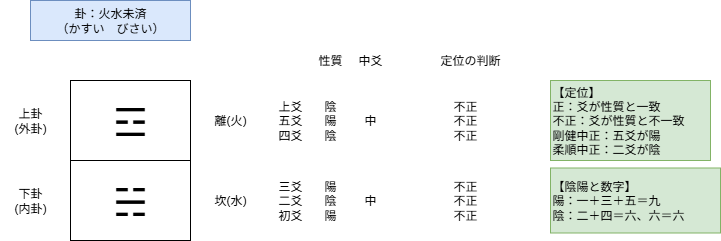

The diagram above was exported from draw.io. Its source (the exported page's mxGraphModel, read from the mxfile embedded in the PNG):
<mxGraphModel dx="1048" dy="1102" grid="1" gridSize="10" guides="1" tooltips="1" connect="1" arrows="1" fold="1" page="1" pageScale="1" pageWidth="1654" pageHeight="1169" math="0" shadow="0">
  <root>
    <mxCell id="0" />
    <mxCell id="1" parent="0" />
    <mxCell id="dQ6VruJ1_32LUMf7wtQJ-1" value="卦：火水未済&lt;div&gt;（かすい　びさい）&lt;/div&gt;" style="text;html=1;align=center;verticalAlign=middle;whiteSpace=wrap;rounded=0;fillColor=#dae8fc;strokeColor=#6c8ebf;" parent="1" vertex="1">
      <mxGeometry x="80" y="40" width="160" height="40" as="geometry" />
    </mxCell>
    <mxCell id="dQ6VruJ1_32LUMf7wtQJ-2" value="" style="rounded=0;whiteSpace=wrap;html=1;" parent="1" vertex="1">
      <mxGeometry x="120" y="120" width="120" height="80" as="geometry" />
    </mxCell>
    <mxCell id="dQ6VruJ1_32LUMf7wtQJ-3" value="" style="rounded=0;whiteSpace=wrap;html=1;" parent="1" vertex="1">
      <mxGeometry x="120" y="200" width="120" height="80" as="geometry" />
    </mxCell>
    <mxCell id="dQ6VruJ1_32LUMf7wtQJ-4" value="☲" style="text;html=1;align=center;verticalAlign=middle;whiteSpace=wrap;rounded=0;fontSize=40;" parent="1" vertex="1">
      <mxGeometry x="150" y="135" width="60" height="50" as="geometry" />
    </mxCell>
    <mxCell id="dQ6VruJ1_32LUMf7wtQJ-5" value="☵" style="text;html=1;align=center;verticalAlign=middle;whiteSpace=wrap;rounded=0;fontSize=40;" parent="1" vertex="1">
      <mxGeometry x="150" y="215" width="60" height="50" as="geometry" />
    </mxCell>
    <mxCell id="dQ6VruJ1_32LUMf7wtQJ-6" value="&lt;div&gt;離(火)&lt;/div&gt;" style="text;html=1;align=center;verticalAlign=middle;whiteSpace=wrap;rounded=0;" parent="1" vertex="1">
      <mxGeometry x="250" y="145" width="60" height="30" as="geometry" />
    </mxCell>
    <mxCell id="dQ6VruJ1_32LUMf7wtQJ-7" value="&lt;div&gt;坎(水)&lt;/div&gt;" style="text;html=1;align=center;verticalAlign=middle;whiteSpace=wrap;rounded=0;" parent="1" vertex="1">
      <mxGeometry x="250" y="225" width="60" height="30" as="geometry" />
    </mxCell>
    <mxCell id="dQ6VruJ1_32LUMf7wtQJ-9" value="&lt;div&gt;陽&lt;/div&gt;&lt;div&gt;陰&lt;/div&gt;&lt;div&gt;陽&lt;/div&gt;" style="text;html=1;align=center;verticalAlign=middle;whiteSpace=wrap;rounded=0;" parent="1" vertex="1">
      <mxGeometry x="360" y="200" width="40" height="80" as="geometry" />
    </mxCell>
    <mxCell id="dQ6VruJ1_32LUMf7wtQJ-10" value="性質" style="text;html=1;align=center;verticalAlign=middle;whiteSpace=wrap;rounded=0;" parent="1" vertex="1">
      <mxGeometry x="360" y="80" width="40" height="40" as="geometry" />
    </mxCell>
    <mxCell id="dQ6VruJ1_32LUMf7wtQJ-11" value="&lt;div&gt;三爻&lt;/div&gt;&lt;div&gt;二&lt;span style=&quot;background-color: transparent; color: light-dark(rgb(0, 0, 0), rgb(255, 255, 255));&quot;&gt;爻&lt;/span&gt;&lt;/div&gt;&lt;div&gt;初爻　&lt;/div&gt;" style="text;html=1;align=center;verticalAlign=middle;whiteSpace=wrap;rounded=0;" parent="1" vertex="1">
      <mxGeometry x="320" y="200" width="40" height="80" as="geometry" />
    </mxCell>
    <mxCell id="dQ6VruJ1_32LUMf7wtQJ-12" value="&lt;div&gt;上爻&lt;/div&gt;&lt;div&gt;五&lt;span style=&quot;background-color: transparent; color: light-dark(rgb(0, 0, 0), rgb(255, 255, 255));&quot;&gt;爻&lt;/span&gt;&lt;/div&gt;&lt;div&gt;四爻　&lt;/div&gt;" style="text;html=1;align=center;verticalAlign=middle;whiteSpace=wrap;rounded=0;" parent="1" vertex="1">
      <mxGeometry x="320" y="120" width="40" height="80" as="geometry" />
    </mxCell>
    <mxCell id="dQ6VruJ1_32LUMf7wtQJ-13" value="&lt;div&gt;陰&lt;/div&gt;&lt;div&gt;陽&lt;/div&gt;&lt;div&gt;陰&lt;/div&gt;" style="text;html=1;align=center;verticalAlign=middle;whiteSpace=wrap;rounded=0;" parent="1" vertex="1">
      <mxGeometry x="360" y="120" width="40" height="80" as="geometry" />
    </mxCell>
    <mxCell id="dQ6VruJ1_32LUMf7wtQJ-14" value="中爻" style="text;html=1;align=center;verticalAlign=middle;whiteSpace=wrap;rounded=0;" parent="1" vertex="1">
      <mxGeometry x="400" y="80" width="40" height="40" as="geometry" />
    </mxCell>
    <mxCell id="dQ6VruJ1_32LUMf7wtQJ-15" value="中" style="text;html=1;align=center;verticalAlign=middle;whiteSpace=wrap;rounded=0;" parent="1" vertex="1">
      <mxGeometry x="400" y="200" width="40" height="80" as="geometry" />
    </mxCell>
    <mxCell id="dQ6VruJ1_32LUMf7wtQJ-16" value="中" style="text;html=1;align=center;verticalAlign=middle;whiteSpace=wrap;rounded=0;" parent="1" vertex="1">
      <mxGeometry x="400" y="120" width="40" height="80" as="geometry" />
    </mxCell>
    <mxCell id="dQ6VruJ1_32LUMf7wtQJ-17" value="&lt;div&gt;【陰陽と数字】&lt;/div&gt;&lt;div&gt;陽：一＋三＋五＝九&lt;/div&gt;&lt;div&gt;陰：二＋四＝六、六＝六&lt;/div&gt;" style="text;html=1;align=left;verticalAlign=middle;whiteSpace=wrap;rounded=0;fillColor=#d5e8d4;strokeColor=#82b366;" parent="1" vertex="1">
      <mxGeometry x="600" y="207.5" width="170" height="65" as="geometry" />
    </mxCell>
    <mxCell id="dQ6VruJ1_32LUMf7wtQJ-18" value="下卦&lt;div&gt;(内卦)&lt;/div&gt;" style="text;html=1;align=center;verticalAlign=middle;whiteSpace=wrap;rounded=0;" parent="1" vertex="1">
      <mxGeometry x="50" y="225" width="60" height="30" as="geometry" />
    </mxCell>
    <mxCell id="dQ6VruJ1_32LUMf7wtQJ-19" value="上卦&lt;div&gt;(外卦)&lt;/div&gt;" style="text;html=1;align=center;verticalAlign=middle;whiteSpace=wrap;rounded=0;" parent="1" vertex="1">
      <mxGeometry x="50" y="145" width="60" height="30" as="geometry" />
    </mxCell>
    <mxCell id="dQ6VruJ1_32LUMf7wtQJ-20" value="&lt;div&gt;【定位】&lt;/div&gt;&lt;div&gt;正：爻が性質と一致&lt;/div&gt;&lt;div&gt;不正：&lt;span style=&quot;background-color: transparent; color: light-dark(rgb(0, 0, 0), rgb(255, 255, 255));&quot;&gt;爻が性質と不一致&lt;/span&gt;&lt;/div&gt;剛健中正：五爻が陽&lt;div&gt;柔順中正：二爻が陰&lt;/div&gt;" style="text;html=1;align=left;verticalAlign=middle;whiteSpace=wrap;rounded=0;fillColor=#d5e8d4;strokeColor=#82b366;" parent="1" vertex="1">
      <mxGeometry x="600" y="120" width="160" height="80" as="geometry" />
    </mxCell>
    <mxCell id="dQ6VruJ1_32LUMf7wtQJ-21" value="定位の判断" style="text;html=1;align=center;verticalAlign=middle;whiteSpace=wrap;rounded=0;" parent="1" vertex="1">
      <mxGeometry x="480" y="80" width="80" height="40" as="geometry" />
    </mxCell>
    <mxCell id="dQ6VruJ1_32LUMf7wtQJ-22" value="&lt;div&gt;不正&lt;/div&gt;&lt;div&gt;不正&lt;/div&gt;&lt;div&gt;不正&lt;/div&gt;" style="text;html=1;align=center;verticalAlign=middle;whiteSpace=wrap;rounded=0;" parent="1" vertex="1">
      <mxGeometry x="480" y="120" width="70" height="80" as="geometry" />
    </mxCell>
    <mxCell id="dQ6VruJ1_32LUMf7wtQJ-23" value="&lt;div&gt;不正&lt;/div&gt;&lt;div&gt;不正&lt;/div&gt;&lt;div&gt;不正&lt;/div&gt;" style="text;html=1;align=center;verticalAlign=middle;whiteSpace=wrap;rounded=0;" parent="1" vertex="1">
      <mxGeometry x="480" y="200" width="70" height="80" as="geometry" />
    </mxCell>
  </root>
</mxGraphModel>